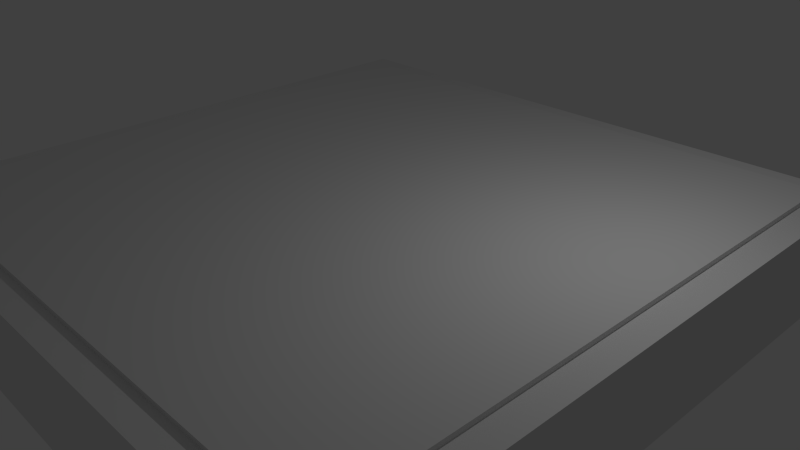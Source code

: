 # Source: chess_board.blend  (saved by Blender 2.69.0; exported with 4.5.12 LTS)
import bpy
from mathutils import Matrix  # noqa: F401  (used for matrix-valued properties, if any)

bpy.ops.wm.read_factory_settings(use_empty=True)
scene = bpy.context.scene
scene.name = 'Scene'

# ---- collections
col_collection_1 = bpy.data.collections.new('Collection 1'); scene.collection.children.link(col_collection_1)

# ---- materials (node trees are filled in below, after node groups)
mat_material = bpy.data.materials.new('Material')
mat_material.alpha_threshold = 0.0
mat_material.use_transparent_shadow = False
mat_material.roughness = 0.5
mat_material.line_color = (0.0, 0.0, 0.0, 1.0)
mat_material_001 = bpy.data.materials.new('Material.001')
mat_material_001.alpha_threshold = 0.0
mat_material_001.use_transparent_shadow = False
mat_material_001.roughness = 0.5
mat_material_001.line_color = (0.0, 0.0, 0.0, 1.0)
mat_material_002 = bpy.data.materials.new('Material.002')
mat_material_002.alpha_threshold = 0.0
mat_material_002.use_transparent_shadow = False
mat_material_002.roughness = 0.5
mat_material_002.line_color = (0.0, 0.0, 0.0, 1.0)

# ---- material node trees

# ---- world
world_world = bpy.data.worlds.new('World'); scene.world = world_world
world_world.color = (0.05088, 0.05088, 0.05088)
world_world.use_sun_shadow = False
world_world.sun_shadow_jitter_overblur = 0.0
world_world.cycles.sampling_method = 'MANUAL'
world_world.cycles.sample_map_resolution = 256

# ---- cameras
cam_camera = bpy.data.cameras.new('Camera')
cam_camera.clip_end = 100.0
cam_camera.lens = 35.0
cam_camera.sensor_width = 32.0
cam_camera.sensor_height = 18.0
cam_camera.ortho_scale = 7.314
cam_camera.dof.focus_distance = 0.0
cam_camera.dof.aperture_fstop = 128.0

# ---- lights
light_lamp = bpy.data.lights.new('Lamp', 'POINT')
light_lamp.transmission_factor = 0.0
light_lamp.cutoff_distance = 30.0
light_lamp.energy = 100.0
light_lamp.shadow_buffer_clip_start = 1.001
light_lamp.shadow_soft_size = 0.1
light_lamp.shadow_maximum_resolution = 0.006
light_lamp.use_absolute_resolution = True
light_lamp.cycles.use_multiple_importance_sampling = False

# ---- meshes
me_cube = bpy.data.meshes.new('Cube')
me_cube.from_pydata([(0.758, 0.758, -0.6831), (0.758, -0.758, -0.6831), (-0.758, -0.758, -0.6831), (-0.758, 0.758, -0.6831), (0.758, 0.758, 0.833), (0.758, -0.758, 0.833), (-0.758, -0.758, 0.833), (-0.758, 0.758, 0.833), (0.6093, 0.6093, -0.6831), (0.6093, -0.6093, -0.6831), (-0.6093, -0.6093, -0.6831), (-0.6093, 0.6093, -0.6831), (0.6093, 0.6093, 0.6518), (0.6093, -0.6093, 0.6518), (-0.6093, -0.6093, 0.6518), (-0.6093, 0.6093, 0.6518), (0.6941, 0.6941, 0.833), (0.6941, -0.6941, 0.833), (-0.6941, -0.6941, 0.833), (-0.6941, 0.6941, 0.833), (0.6941, 0.6941, 0.9069), (0.6941, -0.6941, 0.9069), (-0.6941, -0.6941, 0.9069), (-0.6941, 0.6941, 0.9069), (0.758, 0.5685, -0.6831), (0.758, 0.379, -0.6831), (0.758, 0.1895, -0.6831), (0.758, 0.0, -0.6831), (0.758, -0.1895, -0.6831), (0.758, -0.379, -0.6831), (0.758, -0.5685, -0.6831), (-0.758, -0.5685, -0.6831), (-0.758, -0.379, -0.6831), (-0.758, -0.1895, -0.6831), (-0.758, 1.639e-07, -0.6831), (-0.758, 0.1895, -0.6831), (-0.758, 0.379, -0.6831), (-0.758, 0.5685, -0.6831), (0.758, 0.5685, 0.833), (0.758, 0.379, 0.833), (0.758, 0.1895, 0.833), (0.758, -4.023e-07, 0.833), (0.758, -0.1895, 0.833), (0.758, -0.379, 0.833), (0.758, -0.5685, 0.833), (-0.758, -0.5685, 0.833), (-0.758, -0.379, 0.833), (-0.758, -0.1895, 0.833), (-0.758, 1.341e-07, 0.833), (-0.758, 0.1895, 0.833), (-0.758, 0.379, 0.833), (-0.758, 0.5685, 0.833), (0.6093, 0.457, -0.6831), (0.6093, 0.3046, -0.6831), (0.6093, 0.1523, -0.6831), (0.6093, 0.0, -0.6831), (0.6093, -0.1523, -0.6831), (0.6093, -0.3046, -0.6831), (0.6093, -0.457, -0.6831), (-0.6093, -0.457, -0.6831), (-0.6093, -0.3046, -0.6831), (-0.6093, -0.1523, -0.6831), (-0.6093, 1.192e-07, -0.6831), (-0.6093, 0.1523, -0.6831), (-0.6093, 0.3046, -0.6831), (-0.6093, 0.457, -0.6831), (0.6093, 0.457, 0.6518), (0.6093, 0.3046, 0.6518), (0.6093, 0.1523, 0.6518), (0.6093, 0.0, 0.6518), (0.6093, -0.1523, 0.6518), (0.6093, -0.3046, 0.6518), (0.6093, -0.457, 0.6518), (-0.6093, -0.457, 0.6518), (-0.6093, -0.3046, 0.6518), (-0.6093, -0.1523, 0.6518), (-0.6093, 1.192e-07, 0.6518), (-0.6093, 0.1523, 0.6518), (-0.6093, 0.3046, 0.6518), (-0.6093, 0.457, 0.6518), (0.6941, 0.5206, 0.833), (0.6941, 0.347, 0.833), (0.6941, 0.1735, 0.833), (0.6941, -4.47e-07, 0.833), (0.6941, -0.1735, 0.833), (0.6941, -0.347, 0.833), (0.6941, -0.5206, 0.833), (-0.6941, -0.5206, 0.833), (-0.6941, -0.347, 0.833), (-0.6941, -0.1735, 0.833), (-0.6941, 1.937e-07, 0.833), (-0.6941, 0.1735, 0.833), (-0.6941, 0.347, 0.833), (-0.6941, 0.5206, 0.833), (0.6941, 0.5206, 0.9069), (0.6941, 0.347, 0.9069), (0.6941, 0.1735, 0.9069), (0.6941, -4.47e-07, 0.9069), (0.6941, -0.1735, 0.9069), (0.6941, -0.347, 0.9069), (0.6941, -0.5206, 0.9069), (-0.6941, -0.5206, 0.9069), (-0.6941, -0.347, 0.9069), (-0.6941, -0.1735, 0.9069), (-0.6941, 1.937e-07, 0.9069), (-0.6941, 0.1735, 0.9069), (-0.6941, 0.347, 0.9069), (-0.6941, 0.5206, 0.9069), (0.5685, 0.758, -0.6831), (0.379, 0.758, -0.6831), (0.1895, 0.758, -0.6831), (4.47e-08, 0.758, -0.6831), (-0.1895, 0.758, -0.6831), (-0.379, 0.758, -0.6831), (-0.5685, 0.758, -0.6831), (0.5685, -0.758, -0.6831), (0.379, -0.758, -0.6831), (0.1895, -0.758, -0.6831), (-1.043e-07, -0.758, -0.6831), (-0.1895, -0.758, -0.6831), (-0.379, -0.758, -0.6831), (-0.5685, -0.758, -0.6831), (0.5685, 0.758, 0.833), (0.379, 0.758, 0.833), (0.1895, 0.758, 0.833), (1.639e-07, 0.758, 0.833), (-0.1895, 0.758, 0.833), (-0.379, 0.758, 0.833), (-0.5685, 0.758, 0.833), (0.5685, -0.758, 0.833), (0.379, -0.758, 0.833), (0.1895, -0.758, 0.833), (-4.917e-07, -0.758, 0.833), (-0.1895, -0.758, 0.833), (-0.379, -0.758, 0.833), (-0.5685, -0.758, 0.833), (0.457, 0.6093, -0.6831), (0.3046, 0.6093, -0.6831), (0.1523, 0.6093, -0.6831), (7.451e-08, 0.6093, -0.6831), (-0.1523, 0.6093, -0.6831), (-0.3046, 0.6093, -0.6831), (-0.457, 0.6093, -0.6831), (0.457, -0.6093, -0.6831), (0.3046, -0.6093, -0.6831), (0.1523, -0.6093, -0.6831), (-5.96e-08, -0.6093, -0.6831), (-0.1523, -0.6093, -0.6831), (-0.3046, -0.6093, -0.6831), (-0.457, -0.6093, -0.6831), (0.457, 0.6093, 0.6518), (0.3046, 0.6093, 0.6518), (0.1523, 0.6093, 0.6518), (7.451e-08, 0.6093, 0.6518), (-0.1523, 0.6093, 0.6518), (-0.3046, 0.6093, 0.6518), (-0.457, 0.6093, 0.6518), (0.457, -0.6093, 0.6518), (0.3046, -0.6093, 0.6518), (0.1523, -0.6093, 0.6518), (-5.96e-08, -0.6093, 0.6518), (-0.1523, -0.6093, 0.6518), (-0.3046, -0.6093, 0.6518), (-0.457, -0.6093, 0.6518), (0.5206, 0.6941, 0.833), (0.347, 0.6941, 0.833), (0.1735, 0.6941, 0.833), (1.639e-07, 0.6941, 0.833), (-0.1735, 0.6941, 0.833), (-0.347, 0.6941, 0.833), (-0.5206, 0.6941, 0.833), (0.5206, -0.6941, 0.833), (0.347, -0.6941, 0.833), (0.1735, -0.6941, 0.833), (-3.725e-07, -0.6941, 0.833), (-0.1735, -0.6941, 0.833), (-0.347, -0.6941, 0.833), (-0.5206, -0.6941, 0.833), (0.5206, 0.6941, 0.9069), (0.347, 0.6941, 0.9069), (0.1735, 0.6941, 0.9069), (1.639e-07, 0.6941, 0.9069), (-0.1735, 0.6941, 0.9069), (-0.347, 0.6941, 0.9069), (-0.5206, 0.6941, 0.9069), (0.5206, -0.6941, 0.9069), (0.347, -0.6941, 0.9069), (0.1735, -0.6941, 0.9069), (-3.725e-07, -0.6941, 0.9069), (-0.1735, -0.6941, 0.9069), (-0.347, -0.6941, 0.9069), (-0.5206, -0.6941, 0.9069), (0.457, 0.457, 0.6518), (0.3046, 0.457, 0.6518), (0.1523, 0.457, 0.6518), (7.451e-08, 0.457, 0.6518), (-0.1523, 0.457, 0.6518), (-0.3046, 0.457, 0.6518), (-0.457, 0.457, 0.6518), (0.457, 0.3046, 0.6518), (0.3046, 0.3046, 0.6518), (0.1523, 0.3046, 0.6518), (4.47e-08, 0.3046, 0.6518), (-0.1523, 0.3046, 0.6518), (-0.3046, 0.3046, 0.6518), (-0.457, 0.3046, 0.6518), (0.457, 0.1523, 0.6518), (0.3046, 0.1523, 0.6518), (0.1523, 0.1523, 0.6518), (2.98e-08, 0.1523, 0.6518), (-0.1523, 0.1523, 0.6518), (-0.3046, 0.1523, 0.6518), (-0.457, 0.1523, 0.6518), (0.457, 1.49e-08, 0.6518), (0.3046, 2.98e-08, 0.6518), (0.1523, 4.47e-08, 0.6518), (2.98e-08, 5.96e-08, 0.6518), (-0.1523, 7.451e-08, 0.6518), (-0.3046, 8.941e-08, 0.6518), (-0.457, 1.043e-07, 0.6518), (0.457, -0.1523, 0.6518), (0.3046, -0.1523, 0.6518), (0.1523, -0.1523, 0.6518), (2.98e-08, -0.1523, 0.6518), (-0.1523, -0.1523, 0.6518), (-0.3046, -0.1523, 0.6518), (-0.457, -0.1523, 0.6518), (0.457, -0.3046, 0.6518), (0.3046, -0.3046, 0.6518), (0.1523, -0.3046, 0.6518), (-2.98e-08, -0.3046, 0.6518), (-0.1523, -0.3046, 0.6518), (-0.3046, -0.3046, 0.6518), (-0.457, -0.3046, 0.6518), (0.457, -0.457, 0.6518), (0.3046, -0.457, 0.6518), (0.1523, -0.457, 0.6518), (-4.47e-08, -0.457, 0.6518), (-0.1523, -0.457, 0.6518), (-0.3046, -0.457, 0.6518), (-0.457, -0.457, 0.6518), (-0.5206, 0.5206, 0.9069), (-0.347, 0.5206, 0.9069), (-0.1735, 0.5206, 0.9069), (1.192e-07, 0.5206, 0.9069), (0.1735, 0.5206, 0.9069), (0.347, 0.5206, 0.9069), (0.5206, 0.5206, 0.9069), (-0.5206, 0.347, 0.9069), (-0.347, 0.347, 0.9069), (-0.1735, 0.347, 0.9069), (4.47e-08, 0.347, 0.9069), (0.1735, 0.347, 0.9069), (0.347, 0.347, 0.9069), (0.5206, 0.347, 0.9069), (-0.5206, 0.1735, 0.9069), (-0.347, 0.1735, 0.9069), (-0.1735, 0.1735, 0.9069), (-2.98e-08, 0.1735, 0.9069), (0.1735, 0.1735, 0.9069), (0.347, 0.1735, 0.9069), (0.5206, 0.1735, 0.9069), (-0.5206, 1.136e-07, 0.9069), (-0.347, 3.353e-08, 0.9069), (-0.1735, -4.657e-08, 0.9069), (-5.96e-08, -1.267e-07, 0.9069), (0.1735, -2.068e-07, 0.9069), (0.347, -2.868e-07, 0.9069), (0.5206, -3.669e-07, 0.9069), (-0.5206, -0.1735, 0.9069), (-0.347, -0.1735, 0.9069), (-0.1735, -0.1735, 0.9069), (-8.941e-08, -0.1735, 0.9069), (0.1735, -0.1735, 0.9069), (0.347, -0.1735, 0.9069), (0.5206, -0.1735, 0.9069), (-0.5206, -0.347, 0.9069), (-0.347, -0.347, 0.9069), (-0.1735, -0.347, 0.9069), (-2.086e-07, -0.347, 0.9069), (0.1735, -0.347, 0.9069), (0.347, -0.347, 0.9069), (0.5206, -0.347, 0.9069), (-0.5206, -0.5206, 0.9069), (-0.347, -0.5206, 0.9069), (-0.1735, -0.5206, 0.9069), (-2.831e-07, -0.5206, 0.9069), (0.1735, -0.5206, 0.9069), (0.347, -0.5206, 0.9069), (0.5206, -0.5206, 0.9069)], [], [(37, 3, 11, 65), (45, 6, 18, 87), (30, 44, 5, 1), (121, 135, 6, 2), (37, 51, 7, 3), (128, 114, 3, 7), (65, 11, 15, 79), (121, 2, 10, 149), (108, 0, 8, 136), (30, 1, 9, 58), (240, 163, 14, 73), (149, 10, 14, 163), (136, 8, 12, 150), (58, 9, 13, 72), (87, 18, 22, 101), (129, 5, 17, 171), (128, 7, 19, 170), (38, 4, 16, 80), (283, 101, 22, 191), (171, 17, 21, 185), (170, 19, 23, 184), (80, 16, 20, 94), (2, 31, 59, 10), (31, 32, 60, 59), (32, 33, 61, 60), (33, 34, 62, 61), (34, 35, 63, 62), (35, 36, 64, 63), (36, 37, 65, 64), (7, 51, 93, 19), (51, 50, 92, 93), (50, 49, 91, 92), (49, 48, 90, 91), (48, 47, 89, 90), (47, 46, 88, 89), (46, 45, 87, 88), (0, 4, 38, 24), (24, 38, 39, 25), (25, 39, 40, 26), (26, 40, 41, 27), (27, 41, 42, 28), (28, 42, 43, 29), (29, 43, 44, 30), (2, 6, 45, 31), (31, 45, 46, 32), (32, 46, 47, 33), (33, 47, 48, 34), (34, 48, 49, 35), (35, 49, 50, 36), (36, 50, 51, 37), (10, 59, 73, 14), (59, 60, 74, 73), (60, 61, 75, 74), (61, 62, 76, 75), (62, 63, 77, 76), (63, 64, 78, 77), (64, 65, 79, 78), (0, 24, 52, 8), (24, 25, 53, 52), (25, 26, 54, 53), (26, 27, 55, 54), (27, 28, 56, 55), (28, 29, 57, 56), (29, 30, 58, 57), (156, 198, 79, 15), (198, 205, 78, 79), (205, 212, 77, 78), (212, 219, 76, 77), (219, 226, 75, 76), (226, 233, 74, 75), (233, 240, 73, 74), (8, 52, 66, 12), (52, 53, 67, 66), (53, 54, 68, 67), (54, 55, 69, 68), (55, 56, 70, 69), (56, 57, 71, 70), (57, 58, 72, 71), (19, 93, 107, 23), (93, 92, 106, 107), (92, 91, 105, 106), (91, 90, 104, 105), (90, 89, 103, 104), (89, 88, 102, 103), (88, 87, 101, 102), (5, 44, 86, 17), (44, 43, 85, 86), (43, 42, 84, 85), (42, 41, 83, 84), (41, 40, 82, 83), (40, 39, 81, 82), (39, 38, 80, 81), (184, 23, 107, 241), (241, 107, 106, 248), (248, 106, 105, 255), (255, 105, 104, 262), (262, 104, 103, 269), (269, 103, 102, 276), (276, 102, 101, 283), (17, 86, 100, 21), (86, 85, 99, 100), (85, 84, 98, 99), (84, 83, 97, 98), (83, 82, 96, 97), (82, 81, 95, 96), (81, 80, 94, 95), (1, 5, 129, 115), (115, 129, 130, 116), (116, 130, 131, 117), (117, 131, 132, 118), (118, 132, 133, 119), (119, 133, 134, 120), (120, 134, 135, 121), (4, 0, 108, 122), (122, 108, 109, 123), (123, 109, 110, 124), (124, 110, 111, 125), (125, 111, 112, 126), (126, 112, 113, 127), (127, 113, 114, 128), (1, 115, 143, 9), (115, 116, 144, 143), (116, 117, 145, 144), (117, 118, 146, 145), (118, 119, 147, 146), (119, 120, 148, 147), (120, 121, 149, 148), (3, 114, 142, 11), (114, 113, 141, 142), (113, 112, 140, 141), (112, 111, 139, 140), (111, 110, 138, 139), (110, 109, 137, 138), (109, 108, 136, 137), (72, 13, 157, 234), (234, 157, 158, 235), (235, 158, 159, 236), (236, 159, 160, 237), (237, 160, 161, 238), (238, 161, 162, 239), (239, 162, 163, 240), (9, 143, 157, 13), (143, 144, 158, 157), (144, 145, 159, 158), (145, 146, 160, 159), (146, 147, 161, 160), (147, 148, 162, 161), (148, 149, 163, 162), (11, 142, 156, 15), (142, 141, 155, 156), (141, 140, 154, 155), (140, 139, 153, 154), (139, 138, 152, 153), (138, 137, 151, 152), (137, 136, 150, 151), (6, 135, 177, 18), (135, 134, 176, 177), (134, 133, 175, 176), (133, 132, 174, 175), (132, 131, 173, 174), (131, 130, 172, 173), (130, 129, 171, 172), (4, 122, 164, 16), (122, 123, 165, 164), (123, 124, 166, 165), (124, 125, 167, 166), (125, 126, 168, 167), (126, 127, 169, 168), (127, 128, 170, 169), (100, 289, 185, 21), (289, 288, 186, 185), (288, 287, 187, 186), (287, 286, 188, 187), (286, 285, 189, 188), (285, 284, 190, 189), (284, 283, 191, 190), (18, 177, 191, 22), (177, 176, 190, 191), (176, 175, 189, 190), (175, 174, 188, 189), (174, 173, 187, 188), (173, 172, 186, 187), (172, 171, 185, 186), (16, 164, 178, 20), (164, 165, 179, 178), (165, 166, 180, 179), (166, 167, 181, 180), (167, 168, 182, 181), (168, 169, 183, 182), (169, 170, 184, 183), (12, 66, 192, 150), (150, 192, 193, 151), (151, 193, 194, 152), (152, 194, 195, 153), (153, 195, 196, 154), (154, 196, 197, 155), (155, 197, 198, 156), (66, 67, 199, 192), (192, 199, 200, 193), (193, 200, 201, 194), (194, 201, 202, 195), (195, 202, 203, 196), (196, 203, 204, 197), (197, 204, 205, 198), (67, 68, 206, 199), (199, 206, 207, 200), (200, 207, 208, 201), (201, 208, 209, 202), (202, 209, 210, 203), (203, 210, 211, 204), (204, 211, 212, 205), (68, 69, 213, 206), (206, 213, 214, 207), (207, 214, 215, 208), (208, 215, 216, 209), (209, 216, 217, 210), (210, 217, 218, 211), (211, 218, 219, 212), (69, 70, 220, 213), (213, 220, 221, 214), (214, 221, 222, 215), (215, 222, 223, 216), (216, 223, 224, 217), (217, 224, 225, 218), (218, 225, 226, 219), (70, 71, 227, 220), (220, 227, 228, 221), (221, 228, 229, 222), (222, 229, 230, 223), (223, 230, 231, 224), (224, 231, 232, 225), (225, 232, 233, 226), (71, 72, 234, 227), (227, 234, 235, 228), (228, 235, 236, 229), (229, 236, 237, 230), (230, 237, 238, 231), (231, 238, 239, 232), (232, 239, 240, 233), (20, 178, 247, 94), (178, 179, 246, 247), (179, 180, 245, 246), (180, 181, 244, 245), (181, 182, 243, 244), (182, 183, 242, 243), (183, 184, 241, 242), (94, 247, 254, 95), (247, 246, 253, 254), (246, 245, 252, 253), (245, 244, 251, 252), (244, 243, 250, 251), (243, 242, 249, 250), (242, 241, 248, 249), (95, 254, 261, 96), (254, 253, 260, 261), (253, 252, 259, 260), (252, 251, 258, 259), (251, 250, 257, 258), (250, 249, 256, 257), (249, 248, 255, 256), (96, 261, 268, 97), (261, 260, 267, 268), (260, 259, 266, 267), (259, 258, 265, 266), (258, 257, 264, 265), (257, 256, 263, 264), (256, 255, 262, 263), (97, 268, 275, 98), (268, 267, 274, 275), (267, 266, 273, 274), (266, 265, 272, 273), (265, 264, 271, 272), (264, 263, 270, 271), (263, 262, 269, 270), (98, 275, 282, 99), (275, 274, 281, 282), (274, 273, 280, 281), (273, 272, 279, 280), (272, 271, 278, 279), (271, 270, 277, 278), (270, 269, 276, 277), (99, 282, 289, 100), (282, 281, 288, 289), (281, 280, 287, 288), (280, 279, 286, 287), (279, 278, 285, 286), (278, 277, 284, 285), (277, 276, 283, 284)])
me_cube.polygons.foreach_set('material_index', [0, 0, 0, 0, 0, 0, 0, 0, 0, 0, 0, 0, 0, 0, 0, 0, 0, 0, 2, 0, 0, 0, 0, 0, 0, 0, 0, 0, 0, 0, 0, 0, 0, 0, 0, 0, 0, 0, 0, 0, 0, 0, 0, 0, 0, 0, 0, 0, 0, 0, 0, 0, 0, 0, 0, 0, 0, 0, 0, 0, 0, 0, 0, 0, 0, 0, 0, 0, 0, 0, 0, 0, 0, 0, 0, 0, 0, 0, 0, 0, 0, 0, 0, 0, 0, 0, 0, 0, 0, 0, 0, 0, 1, 2, 1, 2, 1, 2, 1, 0, 0, 0, 0, 0, 0, 0, 0, 0, 0, 0, 0, 0, 0, 0, 0, 0, 0, 0, 0, 0, 0, 0, 0, 0, 0, 0, 0, 0, 0, 0, 0, 0, 0, 0, 0, 0, 0, 0, 0, 0, 0, 0, 0, 0, 0, 0, 0, 0, 0, 0, 0, 0, 0, 0, 0, 0, 0, 0, 0, 0, 0, 0, 0, 0, 0, 0, 0, 0, 0, 1, 2, 1, 2, 1, 2, 1, 0, 0, 0, 0, 0, 0, 0, 0, 0, 0, 0, 0, 0, 0, 0, 0, 0, 0, 0, 0, 0, 0, 0, 0, 0, 0, 0, 0, 0, 0, 0, 0, 0, 0, 0, 0, 0, 0, 0, 0, 0, 0, 0, 0, 0, 0, 0, 0, 0, 0, 0, 0, 0, 0, 0, 0, 0, 0, 0, 0, 0, 0, 0, 2, 1, 2, 1, 2, 1, 2, 1, 2, 1, 2, 1, 2, 1, 2, 1, 2, 1, 2, 1, 2, 1, 2, 1, 2, 1, 2, 1, 2, 1, 2, 1, 2, 1, 2, 1, 2, 1, 2, 1, 2, 1, 2, 1, 2, 1, 2, 1, 2])
me_cube.materials.append(mat_material)
me_cube.materials.append(mat_material_001)
me_cube.materials.append(mat_material_002)
me_cube.use_remesh_preserve_volume = False
me_cube.use_remesh_preserve_attributes = False
me_cube.use_mirror_vertex_groups = False
me_cube.update()

# ---- objects
ob_cube = bpy.data.objects.new('Cube', me_cube)
ob_lamp = bpy.data.objects.new('Lamp', light_lamp)
ob_camera = bpy.data.objects.new('Camera', cam_camera)

# ---- transforms, parenting, visibility, modifiers, constraints
ob_cube.location = (0.0, 0.0, 1.021)
ob_cube.scale = (6.692, 6.692, 1.0)
ob_cube.lock_rotations_4d = False
ob_cube.empty_display_type = 'ARROWS'
ob_cube.lineart.crease_threshold = 0.0
ob_lamp.location = (4.076, 1.005, 5.904)
ob_lamp.rotation_euler = (0.6503, 0.05522, 1.866)
ob_lamp.lock_rotations_4d = False
ob_lamp.empty_display_type = 'ARROWS'
ob_lamp.color = (0.0, 0.0, 0.0, 0.0)
ob_lamp.lineart.crease_threshold = 0.0
ob_camera.location = (8.899, -7.516, 7.138)
ob_camera.rotation_euler = (1.109, 0.01082, 0.8149)
ob_camera.lock_rotations_4d = False
ob_camera.empty_display_type = 'ARROWS'
ob_camera.color = (0.0, 0.0, 0.0, 0.0)
ob_camera.display_type = 'WIRE'
ob_camera.lineart.crease_threshold = 0.0

# ---- collection membership
col_collection_1.objects.link(ob_cube)
col_collection_1.objects.link(ob_lamp)
col_collection_1.objects.link(ob_camera)

# ---- scene / render settings (as saved in the file)
scene.camera = ob_camera
scene.frame_start = 1; scene.frame_end = 250; scene.frame_set(1)
scene.render.engine = 'BLENDER_EEVEE_NEXT'
scene.render.image_settings.compression = 90
scene.render.resolution_percentage = 50
scene.render.dither_intensity = 0.0
scene.cycles.use_denoising = False
scene.cycles.samples = 10
scene.cycles.sampling_pattern = 'TABULATED_SOBOL'
scene.cycles.light_sampling_threshold = 0.0
scene.cycles.use_adaptive_sampling = False
scene.cycles.use_light_tree = False
scene.cycles.blur_glossy = 0.0
scene.cycles.volume_bounces = 1
scene.cycles.pixel_filter_type = 'GAUSSIAN'
scene.cycles.sample_clamp_indirect = 0.0
scene.view_settings.view_transform = 'Standard'
bpy.context.view_layer.update()

